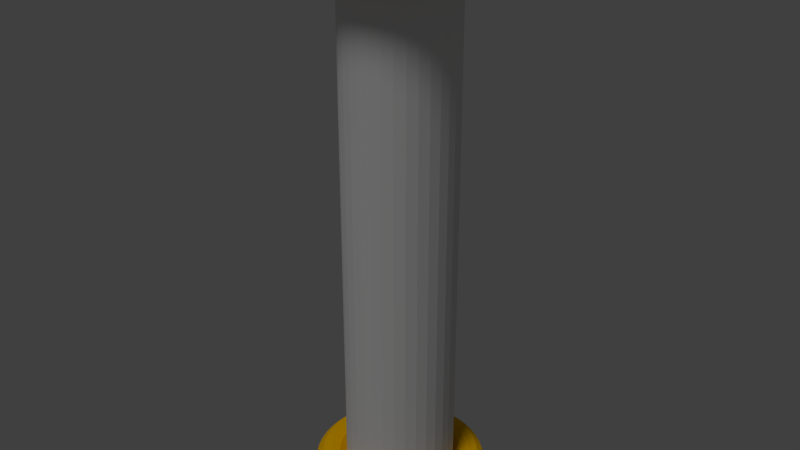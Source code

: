 # Source: mapScroll.blend  (saved by Blender 2.79.0; exported with 4.5.12 LTS)
import bpy
from mathutils import Matrix  # noqa: F401  (used for matrix-valued properties, if any)

bpy.ops.wm.read_factory_settings(use_empty=True)
scene = bpy.context.scene
scene.name = 'Scene'

# ---- collections
col_collection_1 = bpy.data.collections.new('Collection 1'); scene.collection.children.link(col_collection_1)

# ---- materials (node trees are filled in below, after node groups)
mat_material_002 = bpy.data.materials.new('Material.002')
mat_material_002.alpha_threshold = 0.0
mat_material_002.use_transparent_shadow = False
mat_material_002.diffuse_color = (0.8, 0.4197, 0.0, 1.0)
mat_material_002.roughness = 0.5

# ---- material node trees

# ---- world
world_world = bpy.data.worlds.new('World'); scene.world = world_world
world_world.color = (0.05088, 0.05088, 0.05088)
world_world.use_sun_shadow = False
world_world.sun_shadow_jitter_overblur = 0.0
world_world.cycles.sampling_method = 'MANUAL'

# ---- lights
light_sun = bpy.data.lights.new('Sun', 'SUN')
light_sun.transmission_factor = 0.0
light_sun.angle = 0.1993
light_sun.energy = 1.0
light_sun.shadow_buffer_clip_start = 0.5
light_sun.shadow_soft_size = 0.1
light_sun.shadow_cascade_max_distance = 1000.0

# ---- meshes
me_torus = bpy.data.meshes.new('Torus')
me_torus.from_pydata([(1.25, 0.0, 0.0), (1.217, 0.0, 0.125), (1.125, 0.0, 0.2165), (1.0, 0.0, 0.25), (-4.595e-08, -7.761e-10, 0.2165), (0.7835, 0.0, 0.125), (0.75, 0.0, 3.062e-17), (0.7835, 0.0, -0.125), (0.875, 0.0, -0.2165), (1.0, 0.0, -0.25), (1.125, 0.0, -0.2165), (1.217, 0.0, -0.125), (1.239, 0.1632, 0.0), (1.206, 0.1588, 0.125), (1.115, 0.1468, 0.2165), (0.9914, 0.1305, 0.25), (0.7768, 0.1023, 0.125), (0.7436, 0.09789, 3.062e-17), (0.7768, 0.1023, -0.125), (0.8675, 0.1142, -0.2165), (0.9914, 0.1305, -0.25), (1.115, 0.1468, -0.2165), (1.206, 0.1588, -0.125), (1.207, 0.3235, 0.0), (1.175, 0.3149, 0.125), (1.087, 0.2912, 0.2165), (0.9659, 0.2588, 0.25), (0.7568, 0.2028, 0.125), (0.7244, 0.1941, 3.062e-17), (0.7568, 0.2028, -0.125), (0.8452, 0.2265, -0.2165), (0.9659, 0.2588, -0.25), (1.087, 0.2912, -0.2165), (1.175, 0.3149, -0.125), (1.155, 0.4784, 0.0), (1.124, 0.4655, 0.125), (1.039, 0.4305, 0.2165), (0.9239, 0.3827, 0.25), (0.7239, 0.2998, 0.125), (0.6929, 0.287, 3.062e-17), (0.7239, 0.2998, -0.125), (0.8084, 0.3348, -0.2165), (0.9239, 0.3827, -0.25), (1.039, 0.4305, -0.2165), (1.124, 0.4655, -0.125), (1.083, 0.625, 0.0), (1.054, 0.6083, 0.125), (0.9743, 0.5625, 0.2165), (0.866, 0.5, 0.25), (0.6785, 0.3917, 0.125), (0.6495, 0.375, 3.062e-17), (0.6785, 0.3917, -0.125), (0.7578, 0.4375, -0.2165), (0.866, 0.5, -0.25), (0.9743, 0.5625, -0.2165), (1.054, 0.6083, -0.125), (0.9917, 0.761, 0.0), (0.9651, 0.7406, 0.125), (0.8925, 0.6849, 0.2165), (0.7934, 0.6088, 0.25), (0.6216, 0.477, 0.125), (0.595, 0.4566, 3.062e-17), (0.6216, 0.477, -0.125), (0.6942, 0.5327, -0.2165), (0.7934, 0.6088, -0.25), (0.8925, 0.6849, -0.2165), (0.9651, 0.7406, -0.125), (0.8839, 0.8839, 0.0), (0.8602, 0.8602, 0.125), (0.7955, 0.7955, 0.2165), (0.7071, 0.7071, 0.25), (0.554, 0.554, 0.125), (0.5303, 0.5303, 3.062e-17), (0.554, 0.554, -0.125), (0.6187, 0.6187, -0.2165), (0.7071, 0.7071, -0.25), (0.7955, 0.7955, -0.2165), (0.8602, 0.8602, -0.125), (0.761, 0.9917, 0.0), (0.7406, 0.9651, 0.125), (0.6849, 0.8925, 0.2165), (0.6088, 0.7934, 0.25), (0.477, 0.6216, 0.125), (0.4566, 0.595, 3.062e-17), (0.477, 0.6216, -0.125), (0.5327, 0.6942, -0.2165), (0.6088, 0.7934, -0.25), (0.6849, 0.8925, -0.2165), (0.7406, 0.9651, -0.125), (0.625, 1.083, 0.0), (0.6083, 1.054, 0.125), (0.5625, 0.9743, 0.2165), (0.5, 0.866, 0.25), (0.3917, 0.6785, 0.125), (0.375, 0.6495, 3.062e-17), (0.3917, 0.6785, -0.125), (0.4375, 0.7578, -0.2165), (0.5, 0.866, -0.25), (0.5625, 0.9743, -0.2165), (0.6083, 1.054, -0.125), (0.4784, 1.155, 0.0), (0.4655, 1.124, 0.125), (0.4305, 1.039, 0.2165), (0.3827, 0.9239, 0.25), (0.2998, 0.7239, 0.125), (0.287, 0.6929, 3.062e-17), (0.2998, 0.7239, -0.125), (0.3348, 0.8084, -0.2165), (0.3827, 0.9239, -0.25), (0.4305, 1.039, -0.2165), (0.4655, 1.124, -0.125), (0.3235, 1.207, 0.0), (0.3149, 1.175, 0.125), (0.2912, 1.087, 0.2165), (0.2588, 0.9659, 0.25), (0.2028, 0.7568, 0.125), (0.1941, 0.7244, 3.062e-17), (0.2028, 0.7568, -0.125), (0.2265, 0.8452, -0.2165), (0.2588, 0.9659, -0.25), (0.2912, 1.087, -0.2165), (0.3149, 1.175, -0.125), (0.1632, 1.239, 0.0), (0.1588, 1.206, 0.125), (0.1468, 1.115, 0.2165), (0.1305, 0.9914, 0.25), (0.1023, 0.7768, 0.125), (0.09789, 0.7436, 3.062e-17), (0.1023, 0.7768, -0.125), (0.1142, 0.8675, -0.2165), (0.1305, 0.9914, -0.25), (0.1468, 1.115, -0.2165), (0.1588, 1.206, -0.125), (9.437e-08, 1.25, 0.0), (9.184e-08, 1.217, 0.125), (8.494e-08, 1.125, 0.2165), (7.55e-08, 1.0, 0.25), (5.915e-08, 0.7835, 0.125), (5.662e-08, 0.75, 3.062e-17), (5.915e-08, 0.7835, -0.125), (6.606e-08, 0.875, -0.2165), (7.55e-08, 1.0, -0.25), (8.494e-08, 1.125, -0.2165), (9.184e-08, 1.217, -0.125), (-0.1632, 1.239, 0.0), (-0.1588, 1.206, 0.125), (-0.1468, 1.115, 0.2165), (-0.1305, 0.9914, 0.25), (-0.1023, 0.7768, 0.125), (-0.09789, 0.7436, 3.062e-17), (-0.1023, 0.7768, -0.125), (-0.1142, 0.8675, -0.2165), (-0.1305, 0.9914, -0.25), (-0.1468, 1.115, -0.2165), (-0.1588, 1.206, -0.125), (-0.3235, 1.207, 0.0), (-0.3149, 1.175, 0.125), (-0.2912, 1.087, 0.2165), (-0.2588, 0.9659, 0.25), (-0.2028, 0.7568, 0.125), (-0.1941, 0.7244, 3.062e-17), (-0.2028, 0.7568, -0.125), (-0.2265, 0.8452, -0.2165), (-0.2588, 0.9659, -0.25), (-0.2912, 1.087, -0.2165), (-0.3149, 1.175, -0.125), (-0.4784, 1.155, 0.0), (-0.4655, 1.124, 0.125), (-0.4305, 1.039, 0.2165), (-0.3827, 0.9239, 0.25), (-0.2998, 0.7239, 0.125), (-0.287, 0.6929, 3.062e-17), (-0.2998, 0.7239, -0.125), (-0.3348, 0.8084, -0.2165), (-0.3827, 0.9239, -0.25), (-0.4305, 1.039, -0.2165), (-0.4655, 1.124, -0.125), (-0.625, 1.083, 0.0), (-0.6083, 1.054, 0.125), (-0.5625, 0.9743, 0.2165), (-0.5, 0.866, 0.25), (-0.3917, 0.6785, 0.125), (-0.375, 0.6495, 3.062e-17), (-0.3917, 0.6785, -0.125), (-0.4375, 0.7578, -0.2165), (-0.5, 0.866, -0.25), (-0.5625, 0.9743, -0.2165), (-0.6083, 1.054, -0.125), (-0.761, 0.9917, 0.0), (-0.7406, 0.9651, 0.125), (-0.6849, 0.8925, 0.2165), (-0.6088, 0.7934, 0.25), (-0.477, 0.6216, 0.125), (-0.4566, 0.595, 3.062e-17), (-0.477, 0.6216, -0.125), (-0.5327, 0.6942, -0.2165), (-0.6088, 0.7934, -0.25), (-0.6849, 0.8925, -0.2165), (-0.7406, 0.9651, -0.125), (-0.8839, 0.8839, 0.0), (-0.8602, 0.8602, 0.125), (-0.7955, 0.7955, 0.2165), (-0.7071, 0.7071, 0.25), (-0.554, 0.554, 0.125), (-0.5303, 0.5303, 3.062e-17), (-0.554, 0.554, -0.125), (-0.6187, 0.6187, -0.2165), (-0.7071, 0.7071, -0.25), (-0.7955, 0.7955, -0.2165), (-0.8602, 0.8602, -0.125), (-0.9917, 0.761, 0.0), (-0.9651, 0.7406, 0.125), (-0.8925, 0.6849, 0.2165), (-0.7934, 0.6088, 0.25), (-0.6216, 0.477, 0.125), (-0.595, 0.4566, 3.062e-17), (-0.6216, 0.477, -0.125), (-0.6942, 0.5327, -0.2165), (-0.7934, 0.6088, -0.25), (-0.8925, 0.6849, -0.2165), (-0.9651, 0.7406, -0.125), (-1.083, 0.625, 0.0), (-1.054, 0.6083, 0.125), (-0.9743, 0.5625, 0.2165), (-0.866, 0.5, 0.25), (-0.6785, 0.3917, 0.125), (-0.6495, 0.375, 3.062e-17), (-0.6785, 0.3917, -0.125), (-0.7578, 0.4375, -0.2165), (-0.866, 0.5, -0.25), (-0.9743, 0.5625, -0.2165), (-1.054, 0.6083, -0.125), (-1.155, 0.4784, 0.0), (-1.124, 0.4655, 0.125), (-1.039, 0.4305, 0.2165), (-0.9239, 0.3827, 0.25), (-0.7239, 0.2998, 0.125), (-0.6929, 0.287, 3.062e-17), (-0.7239, 0.2998, -0.125), (-0.8084, 0.3348, -0.2165), (-0.9239, 0.3827, -0.25), (-1.039, 0.4305, -0.2165), (-1.124, 0.4655, -0.125), (-1.207, 0.3235, 0.0), (-1.175, 0.3149, 0.125), (-1.087, 0.2912, 0.2165), (-0.9659, 0.2588, 0.25), (-0.7568, 0.2028, 0.125), (-0.7244, 0.1941, 3.062e-17), (-0.7568, 0.2028, -0.125), (-0.8452, 0.2265, -0.2165), (-0.9659, 0.2588, -0.25), (-1.087, 0.2912, -0.2165), (-1.175, 0.3149, -0.125), (-1.239, 0.1632, 0.0), (-1.206, 0.1588, 0.125), (-1.115, 0.1468, 0.2165), (-0.9914, 0.1305, 0.25), (-0.7768, 0.1023, 0.125), (-0.7436, 0.09789, 3.062e-17), (-0.7768, 0.1023, -0.125), (-0.8675, 0.1142, -0.2165), (-0.9914, 0.1305, -0.25), (-1.115, 0.1468, -0.2165), (-1.206, 0.1588, -0.125), (-1.25, 1.093e-07, 0.0), (-1.217, 1.064e-07, 0.125), (-1.125, 9.835e-08, 0.2165), (-1.0, 8.742e-08, 0.25), (-0.7835, 6.85e-08, 0.125), (-0.75, 6.557e-08, 3.062e-17), (-0.7835, 6.85e-08, -0.125), (-0.875, 7.649e-08, -0.2165), (-1.0, 8.742e-08, -0.25), (-1.125, 9.835e-08, -0.2165), (-1.217, 1.064e-07, -0.125), (-1.239, -0.1632, 0.0), (-1.206, -0.1588, 0.125), (-1.115, -0.1468, 0.2165), (-0.9914, -0.1305, 0.25), (-0.7768, -0.1023, 0.125), (-0.7436, -0.09789, 3.062e-17), (-0.7768, -0.1023, -0.125), (-0.8675, -0.1142, -0.2165), (-0.9914, -0.1305, -0.25), (-1.115, -0.1468, -0.2165), (-1.206, -0.1588, -0.125), (-1.207, -0.3235, 0.0), (-1.175, -0.3149, 0.125), (-1.087, -0.2912, 0.2165), (-0.9659, -0.2588, 0.25), (-0.7568, -0.2028, 0.125), (-0.7244, -0.1941, 3.062e-17), (-0.7568, -0.2028, -0.125), (-0.8452, -0.2265, -0.2165), (-0.9659, -0.2588, -0.25), (-1.087, -0.2912, -0.2165), (-1.175, -0.3149, -0.125), (-1.155, -0.4784, 0.0), (-1.124, -0.4655, 0.125), (-1.039, -0.4305, 0.2165), (-0.9239, -0.3827, 0.25), (-0.7239, -0.2998, 0.125), (-0.6929, -0.287, 3.062e-17), (-0.7239, -0.2998, -0.125), (-0.8084, -0.3348, -0.2165), (-0.9239, -0.3827, -0.25), (-1.039, -0.4305, -0.2165), (-1.124, -0.4655, -0.125), (-1.083, -0.625, 0.0), (-1.054, -0.6083, 0.125), (-0.9743, -0.5625, 0.2165), (-0.866, -0.5, 0.25), (-0.6785, -0.3917, 0.125), (-0.6495, -0.375, 3.062e-17), (-0.6785, -0.3917, -0.125), (-0.7578, -0.4375, -0.2165), (-0.866, -0.5, -0.25), (-0.9743, -0.5625, -0.2165), (-1.054, -0.6083, -0.125), (-0.9917, -0.761, 0.0), (-0.9651, -0.7406, 0.125), (-0.8925, -0.6849, 0.2165), (-0.7934, -0.6088, 0.25), (-0.6216, -0.477, 0.125), (-0.595, -0.4566, 3.062e-17), (-0.6216, -0.477, -0.125), (-0.6942, -0.5327, -0.2165), (-0.7934, -0.6088, -0.25), (-0.8925, -0.6849, -0.2165), (-0.9651, -0.7406, -0.125), (-0.8839, -0.8839, 0.0), (-0.8602, -0.8602, 0.125), (-0.7955, -0.7955, 0.2165), (-0.7071, -0.7071, 0.25), (-0.554, -0.554, 0.125), (-0.5303, -0.5303, 3.062e-17), (-0.554, -0.554, -0.125), (-0.6187, -0.6187, -0.2165), (-0.7071, -0.7071, -0.25), (-0.7955, -0.7955, -0.2165), (-0.8602, -0.8602, -0.125), (-0.761, -0.9917, 0.0), (-0.7406, -0.9651, 0.125), (-0.6849, -0.8925, 0.2165), (-0.6088, -0.7934, 0.25), (-0.477, -0.6216, 0.125), (-0.4566, -0.595, 3.062e-17), (-0.477, -0.6216, -0.125), (-0.5327, -0.6942, -0.2165), (-0.6088, -0.7934, -0.25), (-0.6849, -0.8925, -0.2165), (-0.7406, -0.9651, -0.125), (-0.625, -1.083, 0.0), (-0.6083, -1.054, 0.125), (-0.5625, -0.9743, 0.2165), (-0.5, -0.866, 0.25), (-0.3917, -0.6785, 0.125), (-0.375, -0.6495, 3.062e-17), (-0.3917, -0.6785, -0.125), (-0.4375, -0.7578, -0.2165), (-0.5, -0.866, -0.25), (-0.5625, -0.9743, -0.2165), (-0.6083, -1.054, -0.125), (-0.4784, -1.155, 0.0), (-0.4655, -1.124, 0.125), (-0.4305, -1.039, 0.2165), (-0.3827, -0.9239, 0.25), (-0.2998, -0.7239, 0.125), (-0.287, -0.6929, 3.062e-17), (-0.2998, -0.7239, -0.125), (-0.3348, -0.8084, -0.2165), (-0.3827, -0.9239, -0.25), (-0.4305, -1.039, -0.2165), (-0.4655, -1.124, -0.125), (-0.3235, -1.207, 0.0), (-0.3149, -1.175, 0.125), (-0.2912, -1.087, 0.2165), (-0.2588, -0.9659, 0.25), (-0.2028, -0.7568, 0.125), (-0.1941, -0.7244, 3.062e-17), (-0.2028, -0.7568, -0.125), (-0.2265, -0.8452, -0.2165), (-0.2588, -0.9659, -0.25), (-0.2912, -1.087, -0.2165), (-0.3149, -1.175, -0.125), (-0.1632, -1.239, 0.0), (-0.1588, -1.206, 0.125), (-0.1468, -1.115, 0.2165), (-0.1305, -0.9914, 0.25), (-0.1023, -0.7768, 0.125), (-0.0979, -0.7436, 3.062e-17), (-0.1023, -0.7768, -0.125), (-0.1142, -0.8675, -0.2165), (-0.1305, -0.9914, -0.25), (-0.1468, -1.115, -0.2165), (-0.1588, -1.206, -0.125), (9.437e-08, -1.25, 0.0), (9.184e-08, -1.217, 0.125), (8.494e-08, -1.125, 0.2165), (7.55e-08, -1.0, 0.25), (5.915e-08, -0.7835, 0.125), (5.662e-08, -0.75, 3.062e-17), (5.915e-08, -0.7835, -0.125), (6.606e-08, -0.875, -0.2165), (7.55e-08, -1.0, -0.25), (8.494e-08, -1.125, -0.2165), (9.184e-08, -1.217, -0.125), (0.1632, -1.239, 0.0), (0.1588, -1.206, 0.125), (0.1468, -1.115, 0.2165), (0.1305, -0.9914, 0.25), (0.1023, -0.7768, 0.125), (0.09789, -0.7436, 3.062e-17), (0.1023, -0.7768, -0.125), (0.1142, -0.8675, -0.2165), (0.1305, -0.9914, -0.25), (0.1468, -1.115, -0.2165), (0.1588, -1.206, -0.125), (0.3235, -1.207, 0.0), (0.3149, -1.175, 0.125), (0.2912, -1.087, 0.2165), (0.2588, -0.9659, 0.25), (0.2028, -0.7568, 0.125), (0.1941, -0.7244, 3.062e-17), (0.2028, -0.7568, -0.125), (0.2265, -0.8452, -0.2165), (0.2588, -0.9659, -0.25), (0.2912, -1.087, -0.2165), (0.3149, -1.175, -0.125), (0.4784, -1.155, 0.0), (0.4655, -1.124, 0.125), (0.4305, -1.039, 0.2165), (0.3827, -0.9239, 0.25), (0.2998, -0.7239, 0.125), (0.287, -0.6929, 3.062e-17), (0.2998, -0.7239, -0.125), (0.3348, -0.8084, -0.2165), (0.3827, -0.9239, -0.25), (0.4305, -1.039, -0.2165), (0.4655, -1.124, -0.125), (0.625, -1.083, 0.0), (0.6083, -1.054, 0.125), (0.5625, -0.9743, 0.2165), (0.5, -0.866, 0.25), (0.3917, -0.6785, 0.125), (0.375, -0.6495, 3.062e-17), (0.3917, -0.6785, -0.125), (0.4375, -0.7578, -0.2165), (0.5, -0.866, -0.25), (0.5625, -0.9743, -0.2165), (0.6083, -1.054, -0.125), (0.761, -0.9917, 0.0), (0.7406, -0.9651, 0.125), (0.6849, -0.8925, 0.2165), (0.6088, -0.7934, 0.25), (0.477, -0.6216, 0.125), (0.4566, -0.595, 3.062e-17), (0.477, -0.6216, -0.125), (0.5327, -0.6942, -0.2165), (0.6088, -0.7934, -0.25), (0.6849, -0.8925, -0.2165), (0.7406, -0.9651, -0.125), (0.8839, -0.8839, 0.0), (0.8602, -0.8602, 0.125), (0.7955, -0.7955, 0.2165), (0.7071, -0.7071, 0.25), (0.554, -0.554, 0.125), (0.5303, -0.5303, 3.062e-17), (0.554, -0.554, -0.125), (0.6187, -0.6187, -0.2165), (0.7071, -0.7071, -0.25), (0.7955, -0.7955, -0.2165), (0.8602, -0.8602, -0.125), (0.9917, -0.761, 0.0), (0.9651, -0.7406, 0.125), (0.8925, -0.6849, 0.2165), (0.7934, -0.6088, 0.25), (0.6216, -0.477, 0.125), (0.595, -0.4566, 3.062e-17), (0.6216, -0.477, -0.125), (0.6942, -0.5327, -0.2165), (0.7934, -0.6088, -0.25), (0.8925, -0.6849, -0.2165), (0.9651, -0.7406, -0.125), (1.083, -0.625, 0.0), (1.054, -0.6083, 0.125), (0.9743, -0.5625, 0.2165), (0.866, -0.5, 0.25), (0.6785, -0.3917, 0.125), (0.6495, -0.375, 3.062e-17), (0.6785, -0.3917, -0.125), (0.7578, -0.4375, -0.2165), (0.866, -0.5, -0.25), (0.9743, -0.5625, -0.2165), (1.054, -0.6083, -0.125), (1.155, -0.4784, 0.0), (1.124, -0.4655, 0.125), (1.039, -0.4305, 0.2165), (0.9239, -0.3827, 0.25), (0.7239, -0.2998, 0.125), (0.6929, -0.287, 3.062e-17), (0.7239, -0.2998, -0.125), (0.8084, -0.3348, -0.2165), (0.9239, -0.3827, -0.25), (1.039, -0.4305, -0.2165), (1.124, -0.4655, -0.125), (1.207, -0.3235, 0.0), (1.175, -0.3149, 0.125), (1.087, -0.2912, 0.2165), (0.9659, -0.2588, 0.25), (0.7568, -0.2028, 0.125), (0.7244, -0.1941, 3.062e-17), (0.7568, -0.2028, -0.125), (0.8452, -0.2265, -0.2165), (0.9659, -0.2588, -0.25), (1.087, -0.2912, -0.2165), (1.175, -0.3149, -0.125), (1.239, -0.1632, 0.0), (1.206, -0.1588, 0.125), (1.115, -0.1468, 0.2165), (0.9914, -0.1305, 0.25), (0.7768, -0.1023, 0.125), (0.7436, -0.09789, 3.062e-17), (0.7768, -0.1023, -0.125), (0.8675, -0.1142, -0.2165), (0.9914, -0.1305, -0.25), (1.115, -0.1468, -0.2165), (1.206, -0.1588, -0.125)], [], [(0, 12, 13, 1), (1, 13, 14, 2), (2, 14, 15, 3), (3, 15, 4), (4, 16, 5), (5, 16, 17, 6), (6, 17, 18, 7), (7, 18, 19, 8), (8, 19, 20, 9), (9, 20, 21, 10), (10, 21, 22, 11), (11, 22, 12, 0), (12, 23, 24, 13), (13, 24, 25, 14), (14, 25, 26, 15), (15, 26, 4), (4, 27, 16), (16, 27, 28, 17), (17, 28, 29, 18), (18, 29, 30, 19), (19, 30, 31, 20), (20, 31, 32, 21), (21, 32, 33, 22), (22, 33, 23, 12), (23, 34, 35, 24), (24, 35, 36, 25), (25, 36, 37, 26), (26, 37, 4), (4, 38, 27), (27, 38, 39, 28), (28, 39, 40, 29), (29, 40, 41, 30), (30, 41, 42, 31), (31, 42, 43, 32), (32, 43, 44, 33), (33, 44, 34, 23), (34, 45, 46, 35), (35, 46, 47, 36), (36, 47, 48, 37), (37, 48, 4), (4, 49, 38), (38, 49, 50, 39), (39, 50, 51, 40), (40, 51, 52, 41), (41, 52, 53, 42), (42, 53, 54, 43), (43, 54, 55, 44), (44, 55, 45, 34), (45, 56, 57, 46), (46, 57, 58, 47), (47, 58, 59, 48), (48, 59, 4), (4, 60, 49), (49, 60, 61, 50), (50, 61, 62, 51), (51, 62, 63, 52), (52, 63, 64, 53), (53, 64, 65, 54), (54, 65, 66, 55), (55, 66, 56, 45), (56, 67, 68, 57), (57, 68, 69, 58), (58, 69, 70, 59), (59, 70, 4), (4, 71, 60), (60, 71, 72, 61), (61, 72, 73, 62), (62, 73, 74, 63), (63, 74, 75, 64), (64, 75, 76, 65), (65, 76, 77, 66), (66, 77, 67, 56), (67, 78, 79, 68), (68, 79, 80, 69), (69, 80, 81, 70), (70, 81, 4), (4, 82, 71), (71, 82, 83, 72), (72, 83, 84, 73), (73, 84, 85, 74), (74, 85, 86, 75), (75, 86, 87, 76), (76, 87, 88, 77), (77, 88, 78, 67), (78, 89, 90, 79), (79, 90, 91, 80), (80, 91, 92, 81), (81, 92, 4), (4, 93, 82), (82, 93, 94, 83), (83, 94, 95, 84), (84, 95, 96, 85), (85, 96, 97, 86), (86, 97, 98, 87), (87, 98, 99, 88), (88, 99, 89, 78), (89, 100, 101, 90), (90, 101, 102, 91), (91, 102, 103, 92), (92, 103, 4), (4, 104, 93), (93, 104, 105, 94), (94, 105, 106, 95), (95, 106, 107, 96), (96, 107, 108, 97), (97, 108, 109, 98), (98, 109, 110, 99), (99, 110, 100, 89), (100, 111, 112, 101), (101, 112, 113, 102), (102, 113, 114, 103), (103, 114, 4), (4, 115, 104), (104, 115, 116, 105), (105, 116, 117, 106), (106, 117, 118, 107), (107, 118, 119, 108), (108, 119, 120, 109), (109, 120, 121, 110), (110, 121, 111, 100), (111, 122, 123, 112), (112, 123, 124, 113), (113, 124, 125, 114), (114, 125, 4), (4, 126, 115), (115, 126, 127, 116), (116, 127, 128, 117), (117, 128, 129, 118), (118, 129, 130, 119), (119, 130, 131, 120), (120, 131, 132, 121), (121, 132, 122, 111), (122, 133, 134, 123), (123, 134, 135, 124), (124, 135, 136, 125), (125, 136, 4), (4, 137, 126), (126, 137, 138, 127), (127, 138, 139, 128), (128, 139, 140, 129), (129, 140, 141, 130), (130, 141, 142, 131), (131, 142, 143, 132), (132, 143, 133, 122), (133, 144, 145, 134), (134, 145, 146, 135), (135, 146, 147, 136), (136, 147, 4), (4, 148, 137), (137, 148, 149, 138), (138, 149, 150, 139), (139, 150, 151, 140), (140, 151, 152, 141), (141, 152, 153, 142), (142, 153, 154, 143), (143, 154, 144, 133), (144, 155, 156, 145), (145, 156, 157, 146), (146, 157, 158, 147), (147, 158, 4), (4, 159, 148), (148, 159, 160, 149), (149, 160, 161, 150), (150, 161, 162, 151), (151, 162, 163, 152), (152, 163, 164, 153), (153, 164, 165, 154), (154, 165, 155, 144), (155, 166, 167, 156), (156, 167, 168, 157), (157, 168, 169, 158), (158, 169, 4), (4, 170, 159), (159, 170, 171, 160), (160, 171, 172, 161), (161, 172, 173, 162), (162, 173, 174, 163), (163, 174, 175, 164), (164, 175, 176, 165), (165, 176, 166, 155), (166, 177, 178, 167), (167, 178, 179, 168), (168, 179, 180, 169), (169, 180, 4), (4, 181, 170), (170, 181, 182, 171), (171, 182, 183, 172), (172, 183, 184, 173), (173, 184, 185, 174), (174, 185, 186, 175), (175, 186, 187, 176), (176, 187, 177, 166), (177, 188, 189, 178), (178, 189, 190, 179), (179, 190, 191, 180), (180, 191, 4), (4, 192, 181), (181, 192, 193, 182), (182, 193, 194, 183), (183, 194, 195, 184), (184, 195, 196, 185), (185, 196, 197, 186), (186, 197, 198, 187), (187, 198, 188, 177), (188, 199, 200, 189), (189, 200, 201, 190), (190, 201, 202, 191), (191, 202, 4), (4, 203, 192), (192, 203, 204, 193), (193, 204, 205, 194), (194, 205, 206, 195), (195, 206, 207, 196), (196, 207, 208, 197), (197, 208, 209, 198), (198, 209, 199, 188), (199, 210, 211, 200), (200, 211, 212, 201), (201, 212, 213, 202), (202, 213, 4), (4, 214, 203), (203, 214, 215, 204), (204, 215, 216, 205), (205, 216, 217, 206), (206, 217, 218, 207), (207, 218, 219, 208), (208, 219, 220, 209), (209, 220, 210, 199), (210, 221, 222, 211), (211, 222, 223, 212), (212, 223, 224, 213), (213, 224, 4), (4, 225, 214), (214, 225, 226, 215), (215, 226, 227, 216), (216, 227, 228, 217), (217, 228, 229, 218), (218, 229, 230, 219), (219, 230, 231, 220), (220, 231, 221, 210), (221, 232, 233, 222), (222, 233, 234, 223), (223, 234, 235, 224), (224, 235, 4), (4, 236, 225), (225, 236, 237, 226), (226, 237, 238, 227), (227, 238, 239, 228), (228, 239, 240, 229), (229, 240, 241, 230), (230, 241, 242, 231), (231, 242, 232, 221), (232, 243, 244, 233), (233, 244, 245, 234), (234, 245, 246, 235), (235, 246, 4), (4, 247, 236), (236, 247, 248, 237), (237, 248, 249, 238), (238, 249, 250, 239), (239, 250, 251, 240), (240, 251, 252, 241), (241, 252, 253, 242), (242, 253, 243, 232), (243, 254, 255, 244), (244, 255, 256, 245), (245, 256, 257, 246), (246, 257, 4), (4, 258, 247), (247, 258, 259, 248), (248, 259, 260, 249), (249, 260, 261, 250), (250, 261, 262, 251), (251, 262, 263, 252), (252, 263, 264, 253), (253, 264, 254, 243), (254, 265, 266, 255), (255, 266, 267, 256), (256, 267, 268, 257), (257, 268, 4), (4, 269, 258), (258, 269, 270, 259), (259, 270, 271, 260), (260, 271, 272, 261), (261, 272, 273, 262), (262, 273, 274, 263), (263, 274, 275, 264), (264, 275, 265, 254), (265, 276, 277, 266), (266, 277, 278, 267), (267, 278, 279, 268), (268, 279, 4), (4, 280, 269), (269, 280, 281, 270), (270, 281, 282, 271), (271, 282, 283, 272), (272, 283, 284, 273), (273, 284, 285, 274), (274, 285, 286, 275), (275, 286, 276, 265), (276, 287, 288, 277), (277, 288, 289, 278), (278, 289, 290, 279), (279, 290, 4), (4, 291, 280), (280, 291, 292, 281), (281, 292, 293, 282), (282, 293, 294, 283), (283, 294, 295, 284), (284, 295, 296, 285), (285, 296, 297, 286), (286, 297, 287, 276), (287, 298, 299, 288), (288, 299, 300, 289), (289, 300, 301, 290), (290, 301, 4), (4, 302, 291), (291, 302, 303, 292), (292, 303, 304, 293), (293, 304, 305, 294), (294, 305, 306, 295), (295, 306, 307, 296), (296, 307, 308, 297), (297, 308, 298, 287), (298, 309, 310, 299), (299, 310, 311, 300), (300, 311, 312, 301), (301, 312, 4), (4, 313, 302), (302, 313, 314, 303), (303, 314, 315, 304), (304, 315, 316, 305), (305, 316, 317, 306), (306, 317, 318, 307), (307, 318, 319, 308), (308, 319, 309, 298), (309, 320, 321, 310), (310, 321, 322, 311), (311, 322, 323, 312), (312, 323, 4), (4, 324, 313), (313, 324, 325, 314), (314, 325, 326, 315), (315, 326, 327, 316), (316, 327, 328, 317), (317, 328, 329, 318), (318, 329, 330, 319), (319, 330, 320, 309), (320, 331, 332, 321), (321, 332, 333, 322), (322, 333, 334, 323), (323, 334, 4), (4, 335, 324), (324, 335, 336, 325), (325, 336, 337, 326), (326, 337, 338, 327), (327, 338, 339, 328), (328, 339, 340, 329), (329, 340, 341, 330), (330, 341, 331, 320), (331, 342, 343, 332), (332, 343, 344, 333), (333, 344, 345, 334), (334, 345, 4), (4, 346, 335), (335, 346, 347, 336), (336, 347, 348, 337), (337, 348, 349, 338), (338, 349, 350, 339), (339, 350, 351, 340), (340, 351, 352, 341), (341, 352, 342, 331), (342, 353, 354, 343), (343, 354, 355, 344), (344, 355, 356, 345), (345, 356, 4), (4, 357, 346), (346, 357, 358, 347), (347, 358, 359, 348), (348, 359, 360, 349), (349, 360, 361, 350), (350, 361, 362, 351), (351, 362, 363, 352), (352, 363, 353, 342), (353, 364, 365, 354), (354, 365, 366, 355), (355, 366, 367, 356), (356, 367, 4), (4, 368, 357), (357, 368, 369, 358), (358, 369, 370, 359), (359, 370, 371, 360), (360, 371, 372, 361), (361, 372, 373, 362), (362, 373, 374, 363), (363, 374, 364, 353), (364, 375, 376, 365), (365, 376, 377, 366), (366, 377, 378, 367), (367, 378, 4), (4, 379, 368), (368, 379, 380, 369), (369, 380, 381, 370), (370, 381, 382, 371), (371, 382, 383, 372), (372, 383, 384, 373), (373, 384, 385, 374), (374, 385, 375, 364), (375, 386, 387, 376), (376, 387, 388, 377), (377, 388, 389, 378), (378, 389, 4), (4, 390, 379), (379, 390, 391, 380), (380, 391, 392, 381), (381, 392, 393, 382), (382, 393, 394, 383), (383, 394, 395, 384), (384, 395, 396, 385), (385, 396, 386, 375), (386, 397, 398, 387), (387, 398, 399, 388), (388, 399, 400, 389), (389, 400, 4), (4, 401, 390), (390, 401, 402, 391), (391, 402, 403, 392), (392, 403, 404, 393), (393, 404, 405, 394), (394, 405, 406, 395), (395, 406, 407, 396), (396, 407, 397, 386), (397, 408, 409, 398), (398, 409, 410, 399), (399, 410, 411, 400), (400, 411, 4), (4, 412, 401), (401, 412, 413, 402), (402, 413, 414, 403), (403, 414, 415, 404), (404, 415, 416, 405), (405, 416, 417, 406), (406, 417, 418, 407), (407, 418, 408, 397), (408, 419, 420, 409), (409, 420, 421, 410), (410, 421, 422, 411), (411, 422, 4), (4, 423, 412), (412, 423, 424, 413), (413, 424, 425, 414), (414, 425, 426, 415), (415, 426, 427, 416), (416, 427, 428, 417), (417, 428, 429, 418), (418, 429, 419, 408), (419, 430, 431, 420), (420, 431, 432, 421), (421, 432, 433, 422), (422, 433, 4), (4, 434, 423), (423, 434, 435, 424), (424, 435, 436, 425), (425, 436, 437, 426), (426, 437, 438, 427), (427, 438, 439, 428), (428, 439, 440, 429), (429, 440, 430, 419), (430, 441, 442, 431), (431, 442, 443, 432), (432, 443, 444, 433), (433, 444, 4), (4, 445, 434), (434, 445, 446, 435), (435, 446, 447, 436), (436, 447, 448, 437), (437, 448, 449, 438), (438, 449, 450, 439), (439, 450, 451, 440), (440, 451, 441, 430), (441, 452, 453, 442), (442, 453, 454, 443), (443, 454, 455, 444), (444, 455, 4), (4, 456, 445), (445, 456, 457, 446), (446, 457, 458, 447), (447, 458, 459, 448), (448, 459, 460, 449), (449, 460, 461, 450), (450, 461, 462, 451), (451, 462, 452, 441), (452, 463, 464, 453), (453, 464, 465, 454), (454, 465, 466, 455), (455, 466, 4), (4, 467, 456), (456, 467, 468, 457), (457, 468, 469, 458), (458, 469, 470, 459), (459, 470, 471, 460), (460, 471, 472, 461), (461, 472, 473, 462), (462, 473, 463, 452), (463, 474, 475, 464), (464, 475, 476, 465), (465, 476, 477, 466), (466, 477, 4), (4, 478, 467), (467, 478, 479, 468), (468, 479, 480, 469), (469, 480, 481, 470), (470, 481, 482, 471), (471, 482, 483, 472), (472, 483, 484, 473), (473, 484, 474, 463), (474, 485, 486, 475), (475, 486, 487, 476), (476, 487, 488, 477), (477, 488, 4), (4, 489, 478), (478, 489, 490, 479), (479, 490, 491, 480), (480, 491, 492, 481), (481, 492, 493, 482), (482, 493, 494, 483), (483, 494, 495, 484), (484, 495, 485, 474), (485, 496, 497, 486), (486, 497, 498, 487), (487, 498, 499, 488), (488, 499, 4), (4, 500, 489), (489, 500, 501, 490), (490, 501, 502, 491), (491, 502, 503, 492), (492, 503, 504, 493), (493, 504, 505, 494), (494, 505, 506, 495), (495, 506, 496, 485), (496, 507, 508, 497), (497, 508, 509, 498), (498, 509, 510, 499), (499, 510, 4), (4, 511, 500), (500, 511, 512, 501), (501, 512, 513, 502), (502, 513, 514, 503), (503, 514, 515, 504), (504, 515, 516, 505), (505, 516, 517, 506), (506, 517, 507, 496), (507, 518, 519, 508), (508, 519, 520, 509), (509, 520, 521, 510), (510, 521, 4), (4, 522, 511), (511, 522, 523, 512), (512, 523, 524, 513), (513, 524, 525, 514), (514, 525, 526, 515), (515, 526, 527, 516), (516, 527, 528, 517), (517, 528, 518, 507), (518, 0, 1, 519), (519, 1, 2, 520), (520, 2, 3, 521), (521, 3, 4), (4, 5, 522), (522, 5, 6, 523), (523, 6, 7, 524), (524, 7, 8, 525), (525, 8, 9, 526), (526, 9, 10, 527), (527, 10, 11, 528), (528, 11, 0, 518)])
me_torus.materials.append(mat_material_002)
me_torus.use_remesh_preserve_volume = False
me_torus.use_remesh_preserve_attributes = False
me_torus.use_mirror_vertex_groups = False
me_torus.update()
me_cylinder_001 = bpy.data.meshes.new('Cylinder.001')
me_cylinder_001.from_pydata([(-7.105e-15, 1.0, -4.894), (-7.105e-15, 1.0, 4.894), (0.1951, 0.9808, -4.894), (0.1951, 0.9808, 4.894), (0.3827, 0.9239, -4.894), (0.3827, 0.9239, 4.894), (0.5556, 0.8315, -4.894), (0.5556, 0.8315, 4.894), (0.7071, 0.7071, -4.894), (0.7071, 0.7071, 4.894), (0.8315, 0.5556, -4.894), (0.8315, 0.5556, 4.894), (0.9239, 0.3827, -4.894), (0.9239, 0.3827, 4.894), (0.9808, 0.1951, -4.894), (0.9808, 0.1951, 4.894), (1.0, 7.55e-08, -4.894), (1.0, 7.55e-08, 4.894), (0.9808, -0.1951, -4.894), (0.9808, -0.1951, 4.894), (0.9239, -0.3827, -4.894), (0.9239, -0.3827, 4.894), (0.8315, -0.5556, -4.894), (0.8315, -0.5556, 4.894), (0.7071, -0.7071, -4.894), (0.7071, -0.7071, 4.894), (0.5556, -0.8315, -4.894), (0.5556, -0.8315, 4.894), (0.3827, -0.9239, -4.894), (0.3827, -0.9239, 4.894), (0.1951, -0.9808, -4.894), (0.1951, -0.9808, 4.894), (-3.258e-07, -1.0, -4.894), (-3.258e-07, -1.0, 4.894), (-0.1951, -0.9808, -4.894), (-0.1951, -0.9808, 4.894), (-0.3827, -0.9239, -4.894), (-0.3827, -0.9239, 4.894), (-0.5556, -0.8315, -4.894), (-0.5556, -0.8315, 4.894), (-0.7071, -0.7071, -4.894), (-0.7071, -0.7071, 4.894), (-0.8315, -0.5556, -4.894), (-0.8315, -0.5556, 4.894), (-0.9239, -0.3827, -4.894), (-0.9239, -0.3827, 4.894), (-0.9808, -0.1951, -4.894), (-0.9808, -0.1951, 4.894), (-1.0, 9.656e-07, -4.894), (-1.0, 9.656e-07, 4.894), (-0.9808, 0.1951, -4.894), (-0.9808, 0.1951, 4.894), (-0.9239, 0.3827, -4.894), (-0.9239, 0.3827, 4.894), (-0.8315, 0.5556, -4.894), (-0.8315, 0.5556, 4.894), (-0.7071, 0.7071, -4.894), (-0.7071, 0.7071, 4.894), (-0.5556, 0.8315, -4.894), (-0.5556, 0.8315, 4.894), (-0.3827, 0.9239, -4.894), (-0.3827, 0.9239, 4.894), (-0.1951, 0.9808, -4.894), (-0.1951, 0.9808, 4.894)], [], [(0, 1, 3, 2), (2, 3, 5, 4), (4, 5, 7, 6), (6, 7, 9, 8), (8, 9, 11, 10), (10, 11, 13, 12), (12, 13, 15, 14), (14, 15, 17, 16), (16, 17, 19, 18), (18, 19, 21, 20), (20, 21, 23, 22), (22, 23, 25, 24), (24, 25, 27, 26), (26, 27, 29, 28), (28, 29, 31, 30), (30, 31, 33, 32), (32, 33, 35, 34), (34, 35, 37, 36), (36, 37, 39, 38), (38, 39, 41, 40), (40, 41, 43, 42), (42, 43, 45, 44), (44, 45, 47, 46), (46, 47, 49, 48), (48, 49, 51, 50), (50, 51, 53, 52), (52, 53, 55, 54), (54, 55, 57, 56), (56, 57, 59, 58), (58, 59, 61, 60), (3, 1, 63, 61, 59, 57, 55, 53, 51, 49, 47, 45, 43, 41, 39, 37, 35, 33, 31, 29, 27, 25, 23, 21, 19, 17, 15, 13, 11, 9, 7, 5), (60, 61, 63, 62), (62, 63, 1, 0), (0, 2, 4, 6, 8, 10, 12, 14, 16, 18, 20, 22, 24, 26, 28, 30, 32, 34, 36, 38, 40, 42, 44, 46, 48, 50, 52, 54, 56, 58, 60, 62)])
me_cylinder_001.use_remesh_preserve_volume = False
me_cylinder_001.use_remesh_preserve_attributes = False
me_cylinder_001.use_mirror_vertex_groups = False
me_cylinder_001.update()
me_torus_001 = bpy.data.meshes.new('Torus.001')
me_torus_001.from_pydata([(1.25, 0.0, 0.0), (1.217, 0.0, 0.125), (1.125, 0.0, 0.2165), (1.0, 0.0, 0.25), (-4.595e-08, -7.761e-10, 0.2165), (0.7835, 0.0, 0.125), (0.75, 0.0, 3.062e-17), (0.7835, 0.0, -0.125), (0.875, 0.0, -0.2165), (1.0, 0.0, -0.25), (1.125, 0.0, -0.2165), (1.217, 0.0, -0.125), (1.239, 0.1632, 0.0), (1.206, 0.1588, 0.125), (1.115, 0.1468, 0.2165), (0.9914, 0.1305, 0.25), (0.7768, 0.1023, 0.125), (0.7436, 0.09789, 3.062e-17), (0.7768, 0.1023, -0.125), (0.8675, 0.1142, -0.2165), (0.9914, 0.1305, -0.25), (1.115, 0.1468, -0.2165), (1.206, 0.1588, -0.125), (1.207, 0.3235, 0.0), (1.175, 0.3149, 0.125), (1.087, 0.2912, 0.2165), (0.9659, 0.2588, 0.25), (0.7568, 0.2028, 0.125), (0.7244, 0.1941, 3.062e-17), (0.7568, 0.2028, -0.125), (0.8452, 0.2265, -0.2165), (0.9659, 0.2588, -0.25), (1.087, 0.2912, -0.2165), (1.175, 0.3149, -0.125), (1.155, 0.4784, 0.0), (1.124, 0.4655, 0.125), (1.039, 0.4305, 0.2165), (0.9239, 0.3827, 0.25), (0.7239, 0.2998, 0.125), (0.6929, 0.287, 3.062e-17), (0.7239, 0.2998, -0.125), (0.8084, 0.3348, -0.2165), (0.9239, 0.3827, -0.25), (1.039, 0.4305, -0.2165), (1.124, 0.4655, -0.125), (1.083, 0.625, 0.0), (1.054, 0.6083, 0.125), (0.9743, 0.5625, 0.2165), (0.866, 0.5, 0.25), (0.6785, 0.3917, 0.125), (0.6495, 0.375, 3.062e-17), (0.6785, 0.3917, -0.125), (0.7578, 0.4375, -0.2165), (0.866, 0.5, -0.25), (0.9743, 0.5625, -0.2165), (1.054, 0.6083, -0.125), (0.9917, 0.761, 0.0), (0.9651, 0.7406, 0.125), (0.8925, 0.6849, 0.2165), (0.7934, 0.6088, 0.25), (0.6216, 0.477, 0.125), (0.595, 0.4566, 3.062e-17), (0.6216, 0.477, -0.125), (0.6942, 0.5327, -0.2165), (0.7934, 0.6088, -0.25), (0.8925, 0.6849, -0.2165), (0.9651, 0.7406, -0.125), (0.8839, 0.8839, 0.0), (0.8602, 0.8602, 0.125), (0.7955, 0.7955, 0.2165), (0.7071, 0.7071, 0.25), (0.554, 0.554, 0.125), (0.5303, 0.5303, 3.062e-17), (0.554, 0.554, -0.125), (0.6187, 0.6187, -0.2165), (0.7071, 0.7071, -0.25), (0.7955, 0.7955, -0.2165), (0.8602, 0.8602, -0.125), (0.761, 0.9917, 0.0), (0.7406, 0.9651, 0.125), (0.6849, 0.8925, 0.2165), (0.6088, 0.7934, 0.25), (0.477, 0.6216, 0.125), (0.4566, 0.595, 3.062e-17), (0.477, 0.6216, -0.125), (0.5327, 0.6942, -0.2165), (0.6088, 0.7934, -0.25), (0.6849, 0.8925, -0.2165), (0.7406, 0.9651, -0.125), (0.625, 1.083, 0.0), (0.6083, 1.054, 0.125), (0.5625, 0.9743, 0.2165), (0.5, 0.866, 0.25), (0.3917, 0.6785, 0.125), (0.375, 0.6495, 3.062e-17), (0.3917, 0.6785, -0.125), (0.4375, 0.7578, -0.2165), (0.5, 0.866, -0.25), (0.5625, 0.9743, -0.2165), (0.6083, 1.054, -0.125), (0.4784, 1.155, 0.0), (0.4655, 1.124, 0.125), (0.4305, 1.039, 0.2165), (0.3827, 0.9239, 0.25), (0.2998, 0.7239, 0.125), (0.287, 0.6929, 3.062e-17), (0.2998, 0.7239, -0.125), (0.3348, 0.8084, -0.2165), (0.3827, 0.9239, -0.25), (0.4305, 1.039, -0.2165), (0.4655, 1.124, -0.125), (0.3235, 1.207, 0.0), (0.3149, 1.175, 0.125), (0.2912, 1.087, 0.2165), (0.2588, 0.9659, 0.25), (0.2028, 0.7568, 0.125), (0.1941, 0.7244, 3.062e-17), (0.2028, 0.7568, -0.125), (0.2265, 0.8452, -0.2165), (0.2588, 0.9659, -0.25), (0.2912, 1.087, -0.2165), (0.3149, 1.175, -0.125), (0.1632, 1.239, 0.0), (0.1588, 1.206, 0.125), (0.1468, 1.115, 0.2165), (0.1305, 0.9914, 0.25), (0.1023, 0.7768, 0.125), (0.09789, 0.7436, 3.062e-17), (0.1023, 0.7768, -0.125), (0.1142, 0.8675, -0.2165), (0.1305, 0.9914, -0.25), (0.1468, 1.115, -0.2165), (0.1588, 1.206, -0.125), (9.437e-08, 1.25, 0.0), (9.184e-08, 1.217, 0.125), (8.494e-08, 1.125, 0.2165), (7.55e-08, 1.0, 0.25), (5.915e-08, 0.7835, 0.125), (5.662e-08, 0.75, 3.062e-17), (5.915e-08, 0.7835, -0.125), (6.606e-08, 0.875, -0.2165), (7.55e-08, 1.0, -0.25), (8.494e-08, 1.125, -0.2165), (9.184e-08, 1.217, -0.125), (-0.1632, 1.239, 0.0), (-0.1588, 1.206, 0.125), (-0.1468, 1.115, 0.2165), (-0.1305, 0.9914, 0.25), (-0.1023, 0.7768, 0.125), (-0.09789, 0.7436, 3.062e-17), (-0.1023, 0.7768, -0.125), (-0.1142, 0.8675, -0.2165), (-0.1305, 0.9914, -0.25), (-0.1468, 1.115, -0.2165), (-0.1588, 1.206, -0.125), (-0.3235, 1.207, 0.0), (-0.3149, 1.175, 0.125), (-0.2912, 1.087, 0.2165), (-0.2588, 0.9659, 0.25), (-0.2028, 0.7568, 0.125), (-0.1941, 0.7244, 3.062e-17), (-0.2028, 0.7568, -0.125), (-0.2265, 0.8452, -0.2165), (-0.2588, 0.9659, -0.25), (-0.2912, 1.087, -0.2165), (-0.3149, 1.175, -0.125), (-0.4784, 1.155, 0.0), (-0.4655, 1.124, 0.125), (-0.4305, 1.039, 0.2165), (-0.3827, 0.9239, 0.25), (-0.2998, 0.7239, 0.125), (-0.287, 0.6929, 3.062e-17), (-0.2998, 0.7239, -0.125), (-0.3348, 0.8084, -0.2165), (-0.3827, 0.9239, -0.25), (-0.4305, 1.039, -0.2165), (-0.4655, 1.124, -0.125), (-0.625, 1.083, 0.0), (-0.6083, 1.054, 0.125), (-0.5625, 0.9743, 0.2165), (-0.5, 0.866, 0.25), (-0.3917, 0.6785, 0.125), (-0.375, 0.6495, 3.062e-17), (-0.3917, 0.6785, -0.125), (-0.4375, 0.7578, -0.2165), (-0.5, 0.866, -0.25), (-0.5625, 0.9743, -0.2165), (-0.6083, 1.054, -0.125), (-0.761, 0.9917, 0.0), (-0.7406, 0.9651, 0.125), (-0.6849, 0.8925, 0.2165), (-0.6088, 0.7934, 0.25), (-0.477, 0.6216, 0.125), (-0.4566, 0.595, 3.062e-17), (-0.477, 0.6216, -0.125), (-0.5327, 0.6942, -0.2165), (-0.6088, 0.7934, -0.25), (-0.6849, 0.8925, -0.2165), (-0.7406, 0.9651, -0.125), (-0.8839, 0.8839, 0.0), (-0.8602, 0.8602, 0.125), (-0.7955, 0.7955, 0.2165), (-0.7071, 0.7071, 0.25), (-0.554, 0.554, 0.125), (-0.5303, 0.5303, 3.062e-17), (-0.554, 0.554, -0.125), (-0.6187, 0.6187, -0.2165), (-0.7071, 0.7071, -0.25), (-0.7955, 0.7955, -0.2165), (-0.8602, 0.8602, -0.125), (-0.9917, 0.761, 0.0), (-0.9651, 0.7406, 0.125), (-0.8925, 0.6849, 0.2165), (-0.7934, 0.6088, 0.25), (-0.6216, 0.477, 0.125), (-0.595, 0.4566, 3.062e-17), (-0.6216, 0.477, -0.125), (-0.6942, 0.5327, -0.2165), (-0.7934, 0.6088, -0.25), (-0.8925, 0.6849, -0.2165), (-0.9651, 0.7406, -0.125), (-1.083, 0.625, 0.0), (-1.054, 0.6083, 0.125), (-0.9743, 0.5625, 0.2165), (-0.866, 0.5, 0.25), (-0.6785, 0.3917, 0.125), (-0.6495, 0.375, 3.062e-17), (-0.6785, 0.3917, -0.125), (-0.7578, 0.4375, -0.2165), (-0.866, 0.5, -0.25), (-0.9743, 0.5625, -0.2165), (-1.054, 0.6083, -0.125), (-1.155, 0.4784, 0.0), (-1.124, 0.4655, 0.125), (-1.039, 0.4305, 0.2165), (-0.9239, 0.3827, 0.25), (-0.7239, 0.2998, 0.125), (-0.6929, 0.287, 3.062e-17), (-0.7239, 0.2998, -0.125), (-0.8084, 0.3348, -0.2165), (-0.9239, 0.3827, -0.25), (-1.039, 0.4305, -0.2165), (-1.124, 0.4655, -0.125), (-1.207, 0.3235, 0.0), (-1.175, 0.3149, 0.125), (-1.087, 0.2912, 0.2165), (-0.9659, 0.2588, 0.25), (-0.7568, 0.2028, 0.125), (-0.7244, 0.1941, 3.062e-17), (-0.7568, 0.2028, -0.125), (-0.8452, 0.2265, -0.2165), (-0.9659, 0.2588, -0.25), (-1.087, 0.2912, -0.2165), (-1.175, 0.3149, -0.125), (-1.239, 0.1632, 0.0), (-1.206, 0.1588, 0.125), (-1.115, 0.1468, 0.2165), (-0.9914, 0.1305, 0.25), (-0.7768, 0.1023, 0.125), (-0.7436, 0.09789, 3.062e-17), (-0.7768, 0.1023, -0.125), (-0.8675, 0.1142, -0.2165), (-0.9914, 0.1305, -0.25), (-1.115, 0.1468, -0.2165), (-1.206, 0.1588, -0.125), (-1.25, 1.093e-07, 0.0), (-1.217, 1.064e-07, 0.125), (-1.125, 9.835e-08, 0.2165), (-1.0, 8.742e-08, 0.25), (-0.7835, 6.85e-08, 0.125), (-0.75, 6.557e-08, 3.062e-17), (-0.7835, 6.85e-08, -0.125), (-0.875, 7.649e-08, -0.2165), (-1.0, 8.742e-08, -0.25), (-1.125, 9.835e-08, -0.2165), (-1.217, 1.064e-07, -0.125), (-1.239, -0.1632, 0.0), (-1.206, -0.1588, 0.125), (-1.115, -0.1468, 0.2165), (-0.9914, -0.1305, 0.25), (-0.7768, -0.1023, 0.125), (-0.7436, -0.09789, 3.062e-17), (-0.7768, -0.1023, -0.125), (-0.8675, -0.1142, -0.2165), (-0.9914, -0.1305, -0.25), (-1.115, -0.1468, -0.2165), (-1.206, -0.1588, -0.125), (-1.207, -0.3235, 0.0), (-1.175, -0.3149, 0.125), (-1.087, -0.2912, 0.2165), (-0.9659, -0.2588, 0.25), (-0.7568, -0.2028, 0.125), (-0.7244, -0.1941, 3.062e-17), (-0.7568, -0.2028, -0.125), (-0.8452, -0.2265, -0.2165), (-0.9659, -0.2588, -0.25), (-1.087, -0.2912, -0.2165), (-1.175, -0.3149, -0.125), (-1.155, -0.4784, 0.0), (-1.124, -0.4655, 0.125), (-1.039, -0.4305, 0.2165), (-0.9239, -0.3827, 0.25), (-0.7239, -0.2998, 0.125), (-0.6929, -0.287, 3.062e-17), (-0.7239, -0.2998, -0.125), (-0.8084, -0.3348, -0.2165), (-0.9239, -0.3827, -0.25), (-1.039, -0.4305, -0.2165), (-1.124, -0.4655, -0.125), (-1.083, -0.625, 0.0), (-1.054, -0.6083, 0.125), (-0.9743, -0.5625, 0.2165), (-0.866, -0.5, 0.25), (-0.6785, -0.3917, 0.125), (-0.6495, -0.375, 3.062e-17), (-0.6785, -0.3917, -0.125), (-0.7578, -0.4375, -0.2165), (-0.866, -0.5, -0.25), (-0.9743, -0.5625, -0.2165), (-1.054, -0.6083, -0.125), (-0.9917, -0.761, 0.0), (-0.9651, -0.7406, 0.125), (-0.8925, -0.6849, 0.2165), (-0.7934, -0.6088, 0.25), (-0.6216, -0.477, 0.125), (-0.595, -0.4566, 3.062e-17), (-0.6216, -0.477, -0.125), (-0.6942, -0.5327, -0.2165), (-0.7934, -0.6088, -0.25), (-0.8925, -0.6849, -0.2165), (-0.9651, -0.7406, -0.125), (-0.8839, -0.8839, 0.0), (-0.8602, -0.8602, 0.125), (-0.7955, -0.7955, 0.2165), (-0.7071, -0.7071, 0.25), (-0.554, -0.554, 0.125), (-0.5303, -0.5303, 3.062e-17), (-0.554, -0.554, -0.125), (-0.6187, -0.6187, -0.2165), (-0.7071, -0.7071, -0.25), (-0.7955, -0.7955, -0.2165), (-0.8602, -0.8602, -0.125), (-0.761, -0.9917, 0.0), (-0.7406, -0.9651, 0.125), (-0.6849, -0.8925, 0.2165), (-0.6088, -0.7934, 0.25), (-0.477, -0.6216, 0.125), (-0.4566, -0.595, 3.062e-17), (-0.477, -0.6216, -0.125), (-0.5327, -0.6942, -0.2165), (-0.6088, -0.7934, -0.25), (-0.6849, -0.8925, -0.2165), (-0.7406, -0.9651, -0.125), (-0.625, -1.083, 0.0), (-0.6083, -1.054, 0.125), (-0.5625, -0.9743, 0.2165), (-0.5, -0.866, 0.25), (-0.3917, -0.6785, 0.125), (-0.375, -0.6495, 3.062e-17), (-0.3917, -0.6785, -0.125), (-0.4375, -0.7578, -0.2165), (-0.5, -0.866, -0.25), (-0.5625, -0.9743, -0.2165), (-0.6083, -1.054, -0.125), (-0.4784, -1.155, 0.0), (-0.4655, -1.124, 0.125), (-0.4305, -1.039, 0.2165), (-0.3827, -0.9239, 0.25), (-0.2998, -0.7239, 0.125), (-0.287, -0.6929, 3.062e-17), (-0.2998, -0.7239, -0.125), (-0.3348, -0.8084, -0.2165), (-0.3827, -0.9239, -0.25), (-0.4305, -1.039, -0.2165), (-0.4655, -1.124, -0.125), (-0.3235, -1.207, 0.0), (-0.3149, -1.175, 0.125), (-0.2912, -1.087, 0.2165), (-0.2588, -0.9659, 0.25), (-0.2028, -0.7568, 0.125), (-0.1941, -0.7244, 3.062e-17), (-0.2028, -0.7568, -0.125), (-0.2265, -0.8452, -0.2165), (-0.2588, -0.9659, -0.25), (-0.2912, -1.087, -0.2165), (-0.3149, -1.175, -0.125), (-0.1632, -1.239, 0.0), (-0.1588, -1.206, 0.125), (-0.1468, -1.115, 0.2165), (-0.1305, -0.9914, 0.25), (-0.1023, -0.7768, 0.125), (-0.0979, -0.7436, 3.062e-17), (-0.1023, -0.7768, -0.125), (-0.1142, -0.8675, -0.2165), (-0.1305, -0.9914, -0.25), (-0.1468, -1.115, -0.2165), (-0.1588, -1.206, -0.125), (9.437e-08, -1.25, 0.0), (9.184e-08, -1.217, 0.125), (8.494e-08, -1.125, 0.2165), (7.55e-08, -1.0, 0.25), (5.915e-08, -0.7835, 0.125), (5.662e-08, -0.75, 3.062e-17), (5.915e-08, -0.7835, -0.125), (6.606e-08, -0.875, -0.2165), (7.55e-08, -1.0, -0.25), (8.494e-08, -1.125, -0.2165), (9.184e-08, -1.217, -0.125), (0.1632, -1.239, 0.0), (0.1588, -1.206, 0.125), (0.1468, -1.115, 0.2165), (0.1305, -0.9914, 0.25), (0.1023, -0.7768, 0.125), (0.09789, -0.7436, 3.062e-17), (0.1023, -0.7768, -0.125), (0.1142, -0.8675, -0.2165), (0.1305, -0.9914, -0.25), (0.1468, -1.115, -0.2165), (0.1588, -1.206, -0.125), (0.3235, -1.207, 0.0), (0.3149, -1.175, 0.125), (0.2912, -1.087, 0.2165), (0.2588, -0.9659, 0.25), (0.2028, -0.7568, 0.125), (0.1941, -0.7244, 3.062e-17), (0.2028, -0.7568, -0.125), (0.2265, -0.8452, -0.2165), (0.2588, -0.9659, -0.25), (0.2912, -1.087, -0.2165), (0.3149, -1.175, -0.125), (0.4784, -1.155, 0.0), (0.4655, -1.124, 0.125), (0.4305, -1.039, 0.2165), (0.3827, -0.9239, 0.25), (0.2998, -0.7239, 0.125), (0.287, -0.6929, 3.062e-17), (0.2998, -0.7239, -0.125), (0.3348, -0.8084, -0.2165), (0.3827, -0.9239, -0.25), (0.4305, -1.039, -0.2165), (0.4655, -1.124, -0.125), (0.625, -1.083, 0.0), (0.6083, -1.054, 0.125), (0.5625, -0.9743, 0.2165), (0.5, -0.866, 0.25), (0.3917, -0.6785, 0.125), (0.375, -0.6495, 3.062e-17), (0.3917, -0.6785, -0.125), (0.4375, -0.7578, -0.2165), (0.5, -0.866, -0.25), (0.5625, -0.9743, -0.2165), (0.6083, -1.054, -0.125), (0.761, -0.9917, 0.0), (0.7406, -0.9651, 0.125), (0.6849, -0.8925, 0.2165), (0.6088, -0.7934, 0.25), (0.477, -0.6216, 0.125), (0.4566, -0.595, 3.062e-17), (0.477, -0.6216, -0.125), (0.5327, -0.6942, -0.2165), (0.6088, -0.7934, -0.25), (0.6849, -0.8925, -0.2165), (0.7406, -0.9651, -0.125), (0.8839, -0.8839, 0.0), (0.8602, -0.8602, 0.125), (0.7955, -0.7955, 0.2165), (0.7071, -0.7071, 0.25), (0.554, -0.554, 0.125), (0.5303, -0.5303, 3.062e-17), (0.554, -0.554, -0.125), (0.6187, -0.6187, -0.2165), (0.7071, -0.7071, -0.25), (0.7955, -0.7955, -0.2165), (0.8602, -0.8602, -0.125), (0.9917, -0.761, 0.0), (0.9651, -0.7406, 0.125), (0.8925, -0.6849, 0.2165), (0.7934, -0.6088, 0.25), (0.6216, -0.477, 0.125), (0.595, -0.4566, 3.062e-17), (0.6216, -0.477, -0.125), (0.6942, -0.5327, -0.2165), (0.7934, -0.6088, -0.25), (0.8925, -0.6849, -0.2165), (0.9651, -0.7406, -0.125), (1.083, -0.625, 0.0), (1.054, -0.6083, 0.125), (0.9743, -0.5625, 0.2165), (0.866, -0.5, 0.25), (0.6785, -0.3917, 0.125), (0.6495, -0.375, 3.062e-17), (0.6785, -0.3917, -0.125), (0.7578, -0.4375, -0.2165), (0.866, -0.5, -0.25), (0.9743, -0.5625, -0.2165), (1.054, -0.6083, -0.125), (1.155, -0.4784, 0.0), (1.124, -0.4655, 0.125), (1.039, -0.4305, 0.2165), (0.9239, -0.3827, 0.25), (0.7239, -0.2998, 0.125), (0.6929, -0.287, 3.062e-17), (0.7239, -0.2998, -0.125), (0.8084, -0.3348, -0.2165), (0.9239, -0.3827, -0.25), (1.039, -0.4305, -0.2165), (1.124, -0.4655, -0.125), (1.207, -0.3235, 0.0), (1.175, -0.3149, 0.125), (1.087, -0.2912, 0.2165), (0.9659, -0.2588, 0.25), (0.7568, -0.2028, 0.125), (0.7244, -0.1941, 3.062e-17), (0.7568, -0.2028, -0.125), (0.8452, -0.2265, -0.2165), (0.9659, -0.2588, -0.25), (1.087, -0.2912, -0.2165), (1.175, -0.3149, -0.125), (1.239, -0.1632, 0.0), (1.206, -0.1588, 0.125), (1.115, -0.1468, 0.2165), (0.9914, -0.1305, 0.25), (0.7768, -0.1023, 0.125), (0.7436, -0.09789, 3.062e-17), (0.7768, -0.1023, -0.125), (0.8675, -0.1142, -0.2165), (0.9914, -0.1305, -0.25), (1.115, -0.1468, -0.2165), (1.206, -0.1588, -0.125)], [], [(0, 12, 13, 1), (1, 13, 14, 2), (2, 14, 15, 3), (3, 15, 4), (4, 16, 5), (5, 16, 17, 6), (6, 17, 18, 7), (7, 18, 19, 8), (8, 19, 20, 9), (9, 20, 21, 10), (10, 21, 22, 11), (11, 22, 12, 0), (12, 23, 24, 13), (13, 24, 25, 14), (14, 25, 26, 15), (15, 26, 4), (4, 27, 16), (16, 27, 28, 17), (17, 28, 29, 18), (18, 29, 30, 19), (19, 30, 31, 20), (20, 31, 32, 21), (21, 32, 33, 22), (22, 33, 23, 12), (23, 34, 35, 24), (24, 35, 36, 25), (25, 36, 37, 26), (26, 37, 4), (4, 38, 27), (27, 38, 39, 28), (28, 39, 40, 29), (29, 40, 41, 30), (30, 41, 42, 31), (31, 42, 43, 32), (32, 43, 44, 33), (33, 44, 34, 23), (34, 45, 46, 35), (35, 46, 47, 36), (36, 47, 48, 37), (37, 48, 4), (4, 49, 38), (38, 49, 50, 39), (39, 50, 51, 40), (40, 51, 52, 41), (41, 52, 53, 42), (42, 53, 54, 43), (43, 54, 55, 44), (44, 55, 45, 34), (45, 56, 57, 46), (46, 57, 58, 47), (47, 58, 59, 48), (48, 59, 4), (4, 60, 49), (49, 60, 61, 50), (50, 61, 62, 51), (51, 62, 63, 52), (52, 63, 64, 53), (53, 64, 65, 54), (54, 65, 66, 55), (55, 66, 56, 45), (56, 67, 68, 57), (57, 68, 69, 58), (58, 69, 70, 59), (59, 70, 4), (4, 71, 60), (60, 71, 72, 61), (61, 72, 73, 62), (62, 73, 74, 63), (63, 74, 75, 64), (64, 75, 76, 65), (65, 76, 77, 66), (66, 77, 67, 56), (67, 78, 79, 68), (68, 79, 80, 69), (69, 80, 81, 70), (70, 81, 4), (4, 82, 71), (71, 82, 83, 72), (72, 83, 84, 73), (73, 84, 85, 74), (74, 85, 86, 75), (75, 86, 87, 76), (76, 87, 88, 77), (77, 88, 78, 67), (78, 89, 90, 79), (79, 90, 91, 80), (80, 91, 92, 81), (81, 92, 4), (4, 93, 82), (82, 93, 94, 83), (83, 94, 95, 84), (84, 95, 96, 85), (85, 96, 97, 86), (86, 97, 98, 87), (87, 98, 99, 88), (88, 99, 89, 78), (89, 100, 101, 90), (90, 101, 102, 91), (91, 102, 103, 92), (92, 103, 4), (4, 104, 93), (93, 104, 105, 94), (94, 105, 106, 95), (95, 106, 107, 96), (96, 107, 108, 97), (97, 108, 109, 98), (98, 109, 110, 99), (99, 110, 100, 89), (100, 111, 112, 101), (101, 112, 113, 102), (102, 113, 114, 103), (103, 114, 4), (4, 115, 104), (104, 115, 116, 105), (105, 116, 117, 106), (106, 117, 118, 107), (107, 118, 119, 108), (108, 119, 120, 109), (109, 120, 121, 110), (110, 121, 111, 100), (111, 122, 123, 112), (112, 123, 124, 113), (113, 124, 125, 114), (114, 125, 4), (4, 126, 115), (115, 126, 127, 116), (116, 127, 128, 117), (117, 128, 129, 118), (118, 129, 130, 119), (119, 130, 131, 120), (120, 131, 132, 121), (121, 132, 122, 111), (122, 133, 134, 123), (123, 134, 135, 124), (124, 135, 136, 125), (125, 136, 4), (4, 137, 126), (126, 137, 138, 127), (127, 138, 139, 128), (128, 139, 140, 129), (129, 140, 141, 130), (130, 141, 142, 131), (131, 142, 143, 132), (132, 143, 133, 122), (133, 144, 145, 134), (134, 145, 146, 135), (135, 146, 147, 136), (136, 147, 4), (4, 148, 137), (137, 148, 149, 138), (138, 149, 150, 139), (139, 150, 151, 140), (140, 151, 152, 141), (141, 152, 153, 142), (142, 153, 154, 143), (143, 154, 144, 133), (144, 155, 156, 145), (145, 156, 157, 146), (146, 157, 158, 147), (147, 158, 4), (4, 159, 148), (148, 159, 160, 149), (149, 160, 161, 150), (150, 161, 162, 151), (151, 162, 163, 152), (152, 163, 164, 153), (153, 164, 165, 154), (154, 165, 155, 144), (155, 166, 167, 156), (156, 167, 168, 157), (157, 168, 169, 158), (158, 169, 4), (4, 170, 159), (159, 170, 171, 160), (160, 171, 172, 161), (161, 172, 173, 162), (162, 173, 174, 163), (163, 174, 175, 164), (164, 175, 176, 165), (165, 176, 166, 155), (166, 177, 178, 167), (167, 178, 179, 168), (168, 179, 180, 169), (169, 180, 4), (4, 181, 170), (170, 181, 182, 171), (171, 182, 183, 172), (172, 183, 184, 173), (173, 184, 185, 174), (174, 185, 186, 175), (175, 186, 187, 176), (176, 187, 177, 166), (177, 188, 189, 178), (178, 189, 190, 179), (179, 190, 191, 180), (180, 191, 4), (4, 192, 181), (181, 192, 193, 182), (182, 193, 194, 183), (183, 194, 195, 184), (184, 195, 196, 185), (185, 196, 197, 186), (186, 197, 198, 187), (187, 198, 188, 177), (188, 199, 200, 189), (189, 200, 201, 190), (190, 201, 202, 191), (191, 202, 4), (4, 203, 192), (192, 203, 204, 193), (193, 204, 205, 194), (194, 205, 206, 195), (195, 206, 207, 196), (196, 207, 208, 197), (197, 208, 209, 198), (198, 209, 199, 188), (199, 210, 211, 200), (200, 211, 212, 201), (201, 212, 213, 202), (202, 213, 4), (4, 214, 203), (203, 214, 215, 204), (204, 215, 216, 205), (205, 216, 217, 206), (206, 217, 218, 207), (207, 218, 219, 208), (208, 219, 220, 209), (209, 220, 210, 199), (210, 221, 222, 211), (211, 222, 223, 212), (212, 223, 224, 213), (213, 224, 4), (4, 225, 214), (214, 225, 226, 215), (215, 226, 227, 216), (216, 227, 228, 217), (217, 228, 229, 218), (218, 229, 230, 219), (219, 230, 231, 220), (220, 231, 221, 210), (221, 232, 233, 222), (222, 233, 234, 223), (223, 234, 235, 224), (224, 235, 4), (4, 236, 225), (225, 236, 237, 226), (226, 237, 238, 227), (227, 238, 239, 228), (228, 239, 240, 229), (229, 240, 241, 230), (230, 241, 242, 231), (231, 242, 232, 221), (232, 243, 244, 233), (233, 244, 245, 234), (234, 245, 246, 235), (235, 246, 4), (4, 247, 236), (236, 247, 248, 237), (237, 248, 249, 238), (238, 249, 250, 239), (239, 250, 251, 240), (240, 251, 252, 241), (241, 252, 253, 242), (242, 253, 243, 232), (243, 254, 255, 244), (244, 255, 256, 245), (245, 256, 257, 246), (246, 257, 4), (4, 258, 247), (247, 258, 259, 248), (248, 259, 260, 249), (249, 260, 261, 250), (250, 261, 262, 251), (251, 262, 263, 252), (252, 263, 264, 253), (253, 264, 254, 243), (254, 265, 266, 255), (255, 266, 267, 256), (256, 267, 268, 257), (257, 268, 4), (4, 269, 258), (258, 269, 270, 259), (259, 270, 271, 260), (260, 271, 272, 261), (261, 272, 273, 262), (262, 273, 274, 263), (263, 274, 275, 264), (264, 275, 265, 254), (265, 276, 277, 266), (266, 277, 278, 267), (267, 278, 279, 268), (268, 279, 4), (4, 280, 269), (269, 280, 281, 270), (270, 281, 282, 271), (271, 282, 283, 272), (272, 283, 284, 273), (273, 284, 285, 274), (274, 285, 286, 275), (275, 286, 276, 265), (276, 287, 288, 277), (277, 288, 289, 278), (278, 289, 290, 279), (279, 290, 4), (4, 291, 280), (280, 291, 292, 281), (281, 292, 293, 282), (282, 293, 294, 283), (283, 294, 295, 284), (284, 295, 296, 285), (285, 296, 297, 286), (286, 297, 287, 276), (287, 298, 299, 288), (288, 299, 300, 289), (289, 300, 301, 290), (290, 301, 4), (4, 302, 291), (291, 302, 303, 292), (292, 303, 304, 293), (293, 304, 305, 294), (294, 305, 306, 295), (295, 306, 307, 296), (296, 307, 308, 297), (297, 308, 298, 287), (298, 309, 310, 299), (299, 310, 311, 300), (300, 311, 312, 301), (301, 312, 4), (4, 313, 302), (302, 313, 314, 303), (303, 314, 315, 304), (304, 315, 316, 305), (305, 316, 317, 306), (306, 317, 318, 307), (307, 318, 319, 308), (308, 319, 309, 298), (309, 320, 321, 310), (310, 321, 322, 311), (311, 322, 323, 312), (312, 323, 4), (4, 324, 313), (313, 324, 325, 314), (314, 325, 326, 315), (315, 326, 327, 316), (316, 327, 328, 317), (317, 328, 329, 318), (318, 329, 330, 319), (319, 330, 320, 309), (320, 331, 332, 321), (321, 332, 333, 322), (322, 333, 334, 323), (323, 334, 4), (4, 335, 324), (324, 335, 336, 325), (325, 336, 337, 326), (326, 337, 338, 327), (327, 338, 339, 328), (328, 339, 340, 329), (329, 340, 341, 330), (330, 341, 331, 320), (331, 342, 343, 332), (332, 343, 344, 333), (333, 344, 345, 334), (334, 345, 4), (4, 346, 335), (335, 346, 347, 336), (336, 347, 348, 337), (337, 348, 349, 338), (338, 349, 350, 339), (339, 350, 351, 340), (340, 351, 352, 341), (341, 352, 342, 331), (342, 353, 354, 343), (343, 354, 355, 344), (344, 355, 356, 345), (345, 356, 4), (4, 357, 346), (346, 357, 358, 347), (347, 358, 359, 348), (348, 359, 360, 349), (349, 360, 361, 350), (350, 361, 362, 351), (351, 362, 363, 352), (352, 363, 353, 342), (353, 364, 365, 354), (354, 365, 366, 355), (355, 366, 367, 356), (356, 367, 4), (4, 368, 357), (357, 368, 369, 358), (358, 369, 370, 359), (359, 370, 371, 360), (360, 371, 372, 361), (361, 372, 373, 362), (362, 373, 374, 363), (363, 374, 364, 353), (364, 375, 376, 365), (365, 376, 377, 366), (366, 377, 378, 367), (367, 378, 4), (4, 379, 368), (368, 379, 380, 369), (369, 380, 381, 370), (370, 381, 382, 371), (371, 382, 383, 372), (372, 383, 384, 373), (373, 384, 385, 374), (374, 385, 375, 364), (375, 386, 387, 376), (376, 387, 388, 377), (377, 388, 389, 378), (378, 389, 4), (4, 390, 379), (379, 390, 391, 380), (380, 391, 392, 381), (381, 392, 393, 382), (382, 393, 394, 383), (383, 394, 395, 384), (384, 395, 396, 385), (385, 396, 386, 375), (386, 397, 398, 387), (387, 398, 399, 388), (388, 399, 400, 389), (389, 400, 4), (4, 401, 390), (390, 401, 402, 391), (391, 402, 403, 392), (392, 403, 404, 393), (393, 404, 405, 394), (394, 405, 406, 395), (395, 406, 407, 396), (396, 407, 397, 386), (397, 408, 409, 398), (398, 409, 410, 399), (399, 410, 411, 400), (400, 411, 4), (4, 412, 401), (401, 412, 413, 402), (402, 413, 414, 403), (403, 414, 415, 404), (404, 415, 416, 405), (405, 416, 417, 406), (406, 417, 418, 407), (407, 418, 408, 397), (408, 419, 420, 409), (409, 420, 421, 410), (410, 421, 422, 411), (411, 422, 4), (4, 423, 412), (412, 423, 424, 413), (413, 424, 425, 414), (414, 425, 426, 415), (415, 426, 427, 416), (416, 427, 428, 417), (417, 428, 429, 418), (418, 429, 419, 408), (419, 430, 431, 420), (420, 431, 432, 421), (421, 432, 433, 422), (422, 433, 4), (4, 434, 423), (423, 434, 435, 424), (424, 435, 436, 425), (425, 436, 437, 426), (426, 437, 438, 427), (427, 438, 439, 428), (428, 439, 440, 429), (429, 440, 430, 419), (430, 441, 442, 431), (431, 442, 443, 432), (432, 443, 444, 433), (433, 444, 4), (4, 445, 434), (434, 445, 446, 435), (435, 446, 447, 436), (436, 447, 448, 437), (437, 448, 449, 438), (438, 449, 450, 439), (439, 450, 451, 440), (440, 451, 441, 430), (441, 452, 453, 442), (442, 453, 454, 443), (443, 454, 455, 444), (444, 455, 4), (4, 456, 445), (445, 456, 457, 446), (446, 457, 458, 447), (447, 458, 459, 448), (448, 459, 460, 449), (449, 460, 461, 450), (450, 461, 462, 451), (451, 462, 452, 441), (452, 463, 464, 453), (453, 464, 465, 454), (454, 465, 466, 455), (455, 466, 4), (4, 467, 456), (456, 467, 468, 457), (457, 468, 469, 458), (458, 469, 470, 459), (459, 470, 471, 460), (460, 471, 472, 461), (461, 472, 473, 462), (462, 473, 463, 452), (463, 474, 475, 464), (464, 475, 476, 465), (465, 476, 477, 466), (466, 477, 4), (4, 478, 467), (467, 478, 479, 468), (468, 479, 480, 469), (469, 480, 481, 470), (470, 481, 482, 471), (471, 482, 483, 472), (472, 483, 484, 473), (473, 484, 474, 463), (474, 485, 486, 475), (475, 486, 487, 476), (476, 487, 488, 477), (477, 488, 4), (4, 489, 478), (478, 489, 490, 479), (479, 490, 491, 480), (480, 491, 492, 481), (481, 492, 493, 482), (482, 493, 494, 483), (483, 494, 495, 484), (484, 495, 485, 474), (485, 496, 497, 486), (486, 497, 498, 487), (487, 498, 499, 488), (488, 499, 4), (4, 500, 489), (489, 500, 501, 490), (490, 501, 502, 491), (491, 502, 503, 492), (492, 503, 504, 493), (493, 504, 505, 494), (494, 505, 506, 495), (495, 506, 496, 485), (496, 507, 508, 497), (497, 508, 509, 498), (498, 509, 510, 499), (499, 510, 4), (4, 511, 500), (500, 511, 512, 501), (501, 512, 513, 502), (502, 513, 514, 503), (503, 514, 515, 504), (504, 515, 516, 505), (505, 516, 517, 506), (506, 517, 507, 496), (507, 518, 519, 508), (508, 519, 520, 509), (509, 520, 521, 510), (510, 521, 4), (4, 522, 511), (511, 522, 523, 512), (512, 523, 524, 513), (513, 524, 525, 514), (514, 525, 526, 515), (515, 526, 527, 516), (516, 527, 528, 517), (517, 528, 518, 507), (518, 0, 1, 519), (519, 1, 2, 520), (520, 2, 3, 521), (521, 3, 4), (4, 5, 522), (522, 5, 6, 523), (523, 6, 7, 524), (524, 7, 8, 525), (525, 8, 9, 526), (526, 9, 10, 527), (527, 10, 11, 528), (528, 11, 0, 518)])
me_torus_001.materials.append(mat_material_002)
me_torus_001.use_remesh_preserve_volume = False
me_torus_001.use_remesh_preserve_attributes = False
me_torus_001.use_mirror_vertex_groups = False
me_torus_001.update()

# ---- objects
ob_torus = bpy.data.objects.new('Torus', me_torus)
ob_scroll = bpy.data.objects.new('Scroll', me_cylinder_001)
ob_sun = bpy.data.objects.new('Sun', light_sun)
ob_torus_001 = bpy.data.objects.new('Torus.001', me_torus_001)

# ---- transforms, parenting, visibility, modifiers, constraints
ob_torus.location = (0.0, 0.0, -1.84)
ob_torus.rotation_euler = (0.0, 3.142, 0.0)
ob_torus.scale = (0.4728, 0.4728, 0.4728)
ob_torus.lineart.crease_threshold = 0.0
ob_scroll.location = (0.0, 0.0, 0.0)
ob_scroll.scale = (0.3664, 0.3664, 0.3664)
ob_scroll.lineart.crease_threshold = 0.0
ob_sun.location = (0.195, -5.661, 15.52)
ob_sun.rotation_euler = (0.388, 0.002762, 0.1459)
ob_sun.lineart.crease_threshold = 0.0
ob_torus_001.location = (0.0, 0.0, 1.84)
ob_torus_001.scale = (0.4728, 0.4728, 0.4728)
ob_torus_001.lineart.crease_threshold = 0.0

# ---- collection membership
col_collection_1.objects.link(ob_torus)
col_collection_1.objects.link(ob_scroll)
col_collection_1.objects.link(ob_sun)
col_collection_1.objects.link(ob_torus_001)

# ---- scene / render settings (as saved in the file)
scene.frame_start = 1; scene.frame_end = 250; scene.frame_set(0)
scene.render.engine = 'BLENDER_EEVEE_NEXT'
scene.render.resolution_percentage = 50
scene.render.dither_intensity = 0.0
scene.cycles.use_denoising = False
scene.cycles.samples = 128
scene.cycles.sampling_pattern = 'TABULATED_SOBOL'
scene.cycles.use_adaptive_sampling = False
scene.cycles.use_light_tree = False
scene.cycles.blur_glossy = 0.0
scene.cycles.sample_clamp_indirect = 0.0
scene.view_settings.view_transform = 'Standard'
bpy.context.view_layer.update()

# ---- added for rendering (the .blend has no active camera): camera
cam_auto = bpy.data.cameras.new('AutoCamera')
cam_auto.lens = 50.0
cam_auto.sensor_width = 36.0
cam_auto.clip_end = 1000.0
ob_auto_camera = bpy.data.objects.new('AutoCamera', cam_auto)
scene.collection.objects.link(ob_auto_camera)
ob_auto_camera.location = (3.93967, -4.7276, 3.15174)
ob_auto_camera.rotation_euler = (1.09748, -7.21219e-08, 0.694738)
scene.camera = ob_auto_camera
bpy.context.view_layer.update()
